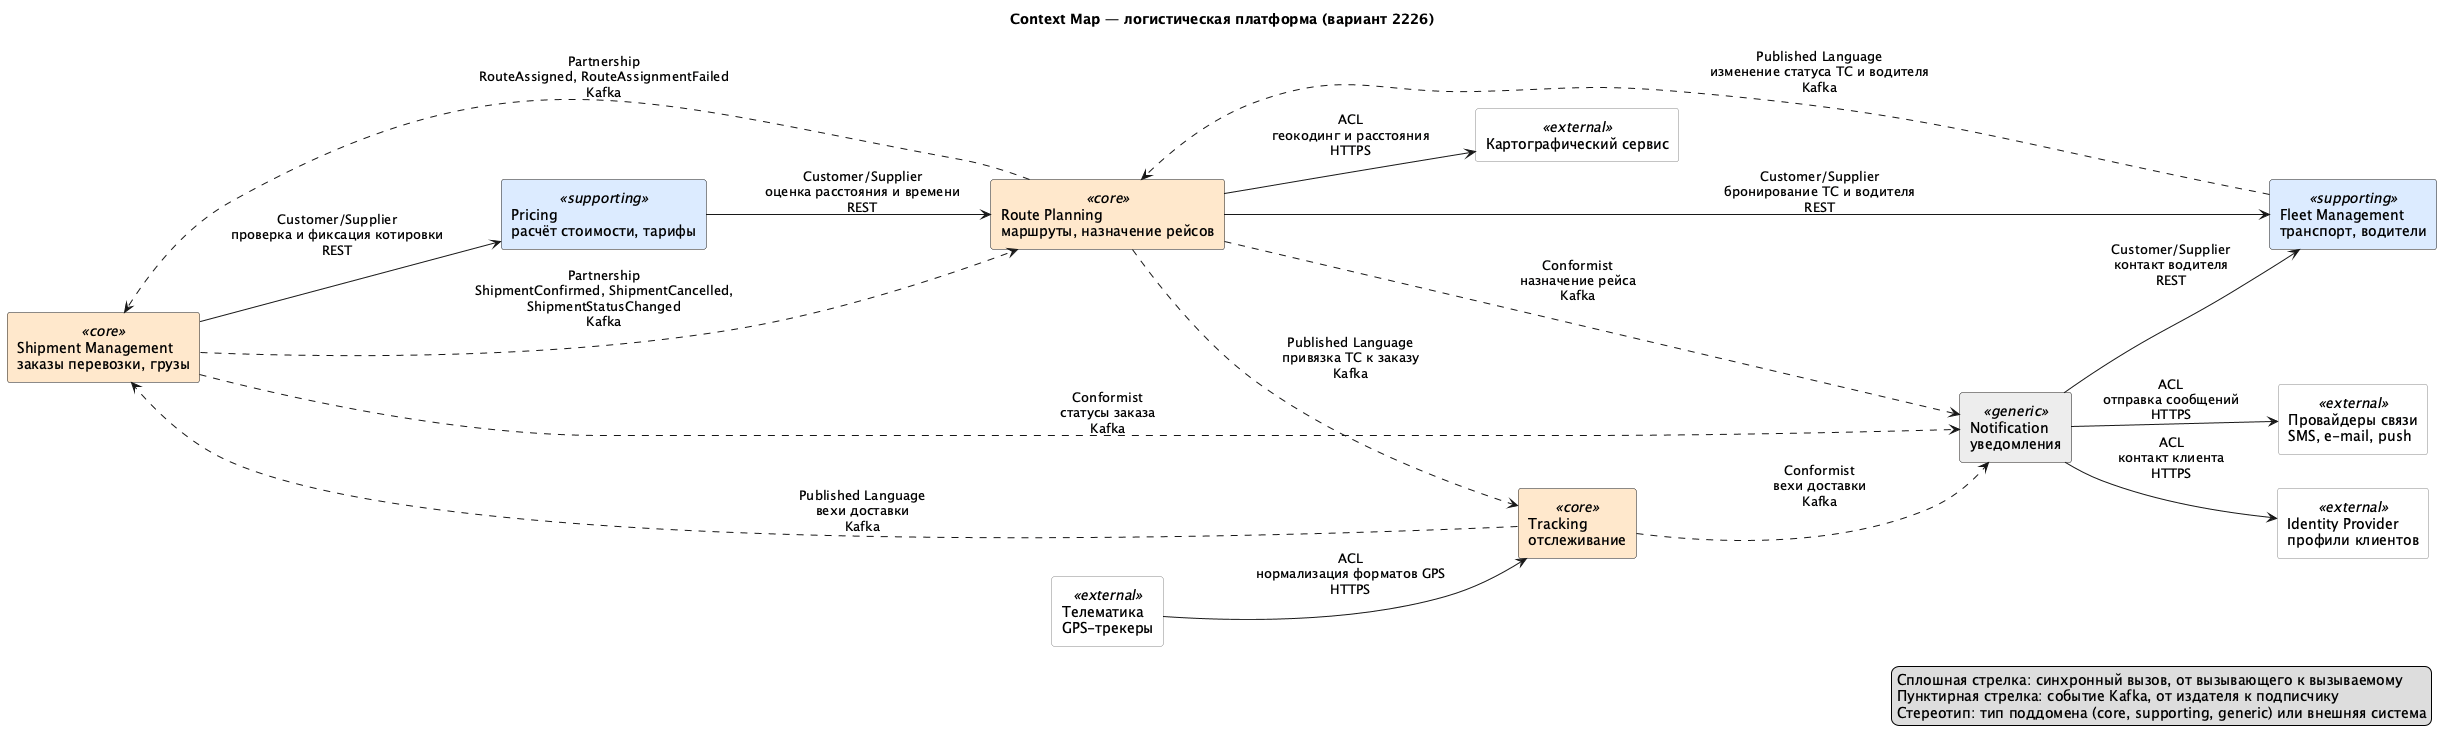

The diagram above was rendered by PlantUML. Its source (embedded in the PNG):
@startuml context-map

title Context Map — логистическая платформа (вариант 2226)

left to right direction
skinparam shadowing false
skinparam rectangle {
  BackgroundColor<<core>> #FFE8CC
  BackgroundColor<<supporting>> #DCEBFF
  BackgroundColor<<generic>> #EDEDED
  BackgroundColor<<external>> #FFFFFF
  BorderColor<<external>> #888888
}

rectangle "Shipment Management\nзаказы перевозки, грузы" as shipment <<core>>
rectangle "Route Planning\nмаршруты, назначение рейсов" as route <<core>>
rectangle "Tracking\nотслеживание" as tracking <<core>>
rectangle "Pricing\nрасчёт стоимости, тарифы" as pricing <<supporting>>
rectangle "Fleet Management\nтранспорт, водители" as fleet <<supporting>>
rectangle "Notification\nуведомления" as notification <<generic>>

rectangle "Телематика\nGPS-трекеры" as telematics <<external>>
rectangle "Картографический сервис" as maps <<external>>
rectangle "Провайдеры связи\nSMS, e-mail, push" as comms <<external>>
rectangle "Identity Provider\nпрофили клиентов" as idp <<external>>

' Синхронные вызовы
shipment --> pricing : Customer/Supplier\nпроверка и фиксация котировки\nREST
pricing --> route : Customer/Supplier\nоценка расстояния и времени\nREST
route --> fleet : Customer/Supplier\nбронирование ТС и водителя\nREST
notification --> fleet : Customer/Supplier\nконтакт водителя\nREST

' События
shipment ..> route : Partnership\nShipmentConfirmed, ShipmentCancelled,\nShipmentStatusChanged\nKafka
route ..> shipment : Partnership\nRouteAssigned, RouteAssignmentFailed\nKafka
fleet ..> route : Published Language\nизменение статуса ТС и водителя\nKafka
route ..> tracking : Published Language\nпривязка ТС к заказу\nKafka
tracking ..> shipment : Published Language\nвехи доставки\nKafka
shipment ..> notification : Conformist\nстатусы заказа\nKafka
route ..> notification : Conformist\nназначение рейса\nKafka
tracking ..> notification : Conformist\nвехи доставки\nKafka

' Внешние системы
telematics --> tracking : ACL\nнормализация форматов GPS\nHTTPS
route --> maps : ACL\nгеокодинг и расстояния\nHTTPS
notification --> comms : ACL\nотправка сообщений\nHTTPS
notification --> idp : ACL\nконтакт клиента\nHTTPS

legend right
  Сплошная стрелка: синхронный вызов, от вызывающего к вызываемому
  Пунктирная стрелка: событие Kafka, от издателя к подписчику
  Стереотип: тип поддомена (core, supporting, generic) или внешняя система
endlegend

@enduml